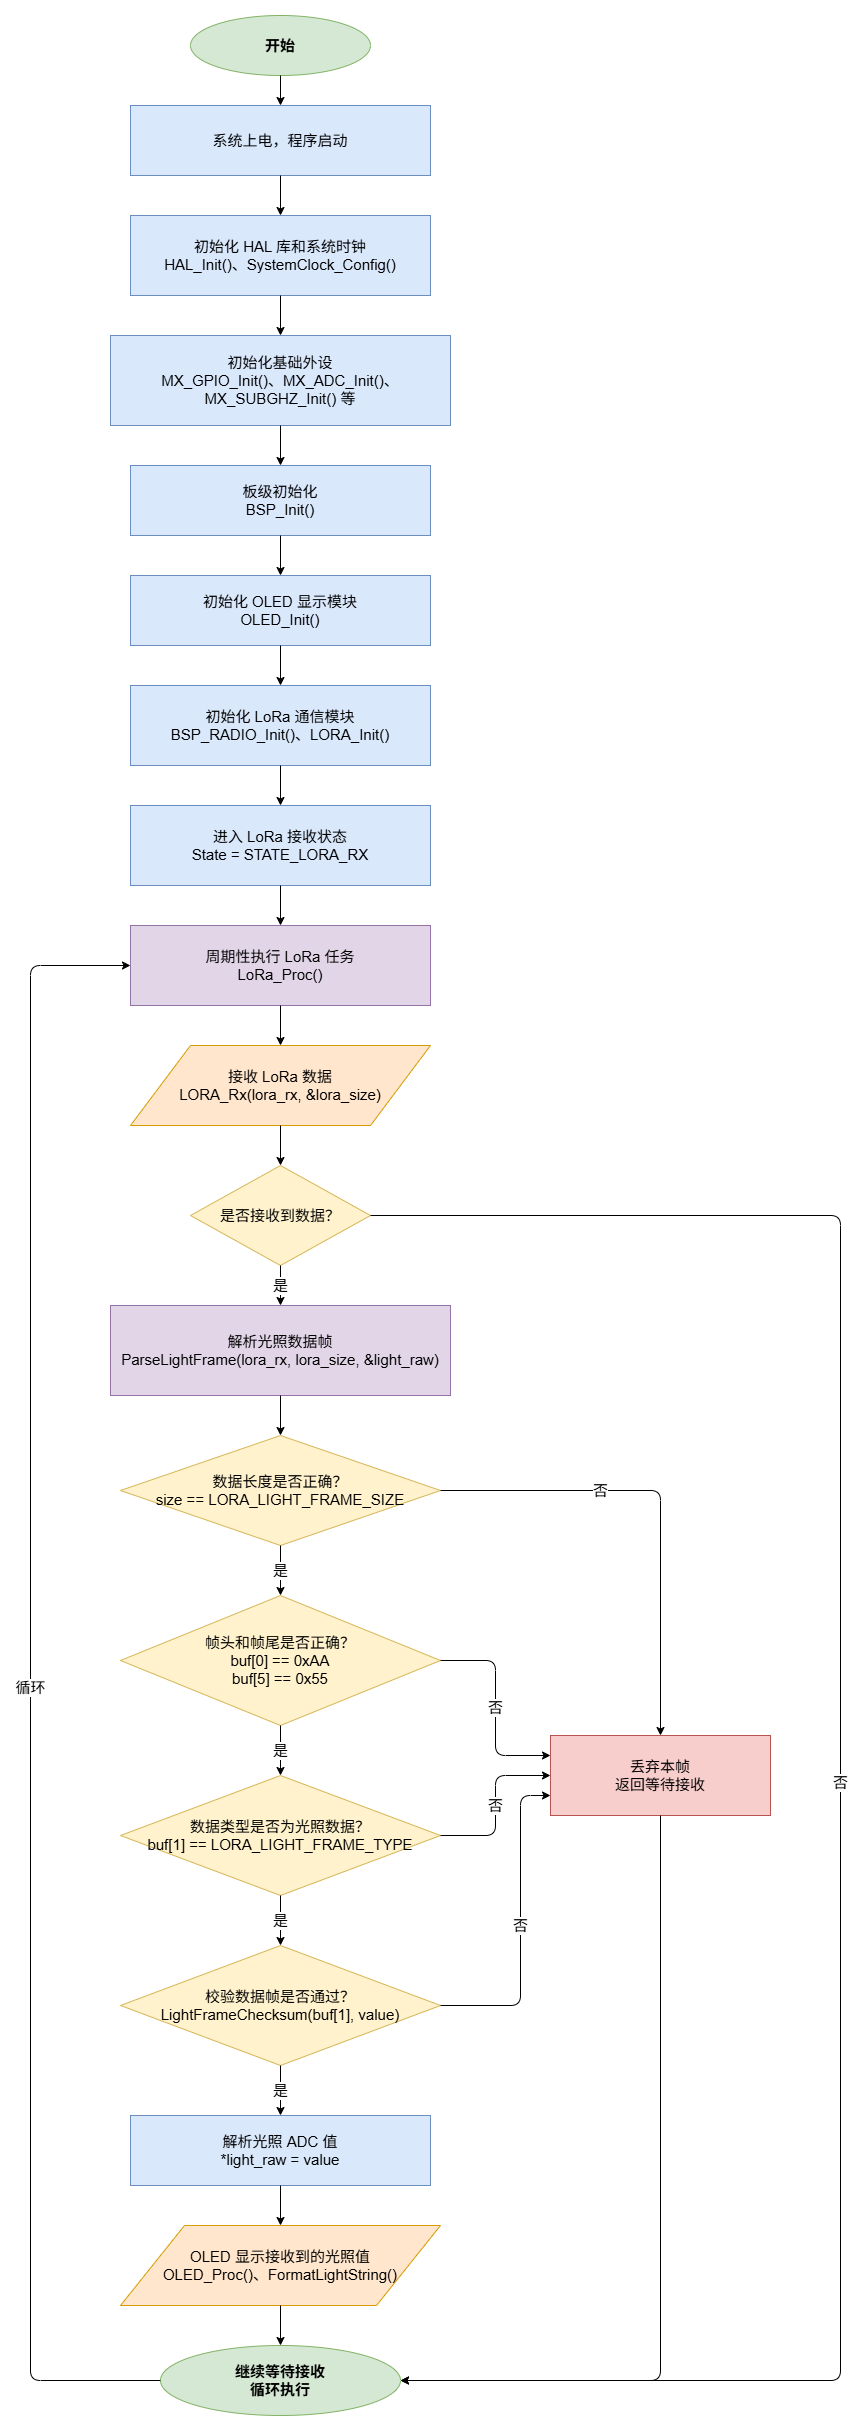

The diagram above was exported from draw.io. Its source (the exported page's mxGraphModel, read from the mxfile embedded in the PNG):
<mxGraphModel dx="1278" dy="884" grid="1" gridSize="10" guides="1" tooltips="1" connect="1" arrows="1" fold="1" page="1" pageScale="1" pageWidth="1169" pageHeight="3000" math="0" shadow="0">
  <root>
    <mxCell id="0" />
    <mxCell id="1" parent="0" />
    <mxCell id="rx2" parent="1" style="ellipse;whiteSpace=wrap;html=1;fillColor=#d5e8d4;strokeColor=#82b366;fontStyle=1;fontSize=15;" value="开始" vertex="1">
      <mxGeometry height="60" width="180" x="380" y="40" as="geometry" />
    </mxCell>
    <mxCell id="rx3" parent="1" style="rounded=0;whiteSpace=wrap;html=1;fillColor=#dae8fc;strokeColor=#6c8ebf;fontSize=15;" value="系统上电，程序启动" vertex="1">
      <mxGeometry height="70" width="300" x="320" y="130" as="geometry" />
    </mxCell>
    <mxCell id="rx4" parent="1" style="rounded=0;whiteSpace=wrap;html=1;fillColor=#dae8fc;strokeColor=#6c8ebf;fontSize=15;" value="初始化 HAL 库和系统时钟&#10;HAL_Init()、SystemClock_Config()" vertex="1">
      <mxGeometry height="80" width="300" x="320" y="240" as="geometry" />
    </mxCell>
    <mxCell id="rx5" parent="1" style="rounded=0;whiteSpace=wrap;html=1;fillColor=#dae8fc;strokeColor=#6c8ebf;fontSize=15;" value="初始化基础外设&#10;MX_GPIO_Init()、MX_ADC_Init()、MX_SUBGHZ_Init() 等" vertex="1">
      <mxGeometry height="90" width="340" x="300" y="360" as="geometry" />
    </mxCell>
    <mxCell id="rx6" parent="1" style="rounded=0;whiteSpace=wrap;html=1;fillColor=#dae8fc;strokeColor=#6c8ebf;fontSize=15;" value="板级初始化&#10;BSP_Init()" vertex="1">
      <mxGeometry height="70" width="300" x="320" y="490" as="geometry" />
    </mxCell>
    <mxCell id="rx7" parent="1" style="rounded=0;whiteSpace=wrap;html=1;fillColor=#dae8fc;strokeColor=#6c8ebf;fontSize=15;" value="初始化 OLED 显示模块&#10;OLED_Init()" vertex="1">
      <mxGeometry height="70" width="300" x="320" y="600" as="geometry" />
    </mxCell>
    <mxCell id="rx8" parent="1" style="rounded=0;whiteSpace=wrap;html=1;fillColor=#dae8fc;strokeColor=#6c8ebf;fontSize=15;" value="初始化 LoRa 通信模块&#10;BSP_RADIO_Init()、LORA_Init()" vertex="1">
      <mxGeometry height="80" width="300" x="320" y="710" as="geometry" />
    </mxCell>
    <mxCell id="rx9" parent="1" style="rounded=0;whiteSpace=wrap;html=1;fillColor=#dae8fc;strokeColor=#6c8ebf;fontSize=15;" value="进入 LoRa 接收状态&#10;State = STATE_LORA_RX" vertex="1">
      <mxGeometry height="80" width="300" x="320" y="830" as="geometry" />
    </mxCell>
    <mxCell id="rx10" parent="1" style="rounded=0;whiteSpace=wrap;html=1;fillColor=#e1d5e7;strokeColor=#9673a6;double=1;fontSize=15;" value="周期性执行 LoRa 任务&#10;LoRa_Proc()" vertex="1">
      <mxGeometry height="80" width="300" x="320" y="950" as="geometry" />
    </mxCell>
    <mxCell id="rx11" parent="1" style="shape=parallelogram;perimeter=parallelogramPerimeter;whiteSpace=wrap;html=1;fillColor=#ffe6cc;strokeColor=#d79b00;fontSize=15;" value="接收 LoRa 数据&#10;LORA_Rx(lora_rx, &amp;lora_size)" vertex="1">
      <mxGeometry height="80" width="300" x="320" y="1070" as="geometry" />
    </mxCell>
    <mxCell id="rx12" parent="1" style="rhombus;whiteSpace=wrap;html=1;fillColor=#fff2cc;strokeColor=#d6b656;fontSize=15;" value="是否接收到数据？" vertex="1">
      <mxGeometry height="100" width="180" x="380" y="1190" as="geometry" />
    </mxCell>
    <mxCell id="rx13" parent="1" style="rounded=0;whiteSpace=wrap;html=1;fillColor=#e1d5e7;strokeColor=#9673a6;double=1;fontSize=15;" value="解析光照数据帧&#10;ParseLightFrame(lora_rx, lora_size, &amp;light_raw)" vertex="1">
      <mxGeometry height="90" width="340" x="300" y="1330" as="geometry" />
    </mxCell>
    <mxCell id="rx14" parent="1" style="rhombus;whiteSpace=wrap;html=1;fillColor=#fff2cc;strokeColor=#d6b656;fontSize=15;" value="数据长度是否正确？&#10;size == LORA_LIGHT_FRAME_SIZE" vertex="1">
      <mxGeometry height="110" width="320" x="310" y="1460" as="geometry" />
    </mxCell>
    <mxCell id="rx15" parent="1" style="rhombus;whiteSpace=wrap;html=1;fillColor=#fff2cc;strokeColor=#d6b656;fontSize=15;" value="帧头和帧尾是否正确？&#10;buf[0] == 0xAA&#10;buf[5] == 0x55" vertex="1">
      <mxGeometry height="130" width="320" x="310" y="1620" as="geometry" />
    </mxCell>
    <mxCell id="rx16" parent="1" style="rhombus;whiteSpace=wrap;html=1;fillColor=#fff2cc;strokeColor=#d6b656;fontSize=15;" value="数据类型是否为光照数据？&#10;buf[1] == LORA_LIGHT_FRAME_TYPE" vertex="1">
      <mxGeometry height="120" width="320" x="310" y="1800" as="geometry" />
    </mxCell>
    <mxCell id="rx17" parent="1" style="rhombus;whiteSpace=wrap;html=1;fillColor=#fff2cc;strokeColor=#d6b656;fontSize=15;" value="校验数据帧是否通过？&#10;LightFrameChecksum(buf[1], value)" vertex="1">
      <mxGeometry height="120" width="320" x="310" y="1970" as="geometry" />
    </mxCell>
    <mxCell id="rx18" parent="1" style="rounded=0;whiteSpace=wrap;html=1;fillColor=#dae8fc;strokeColor=#6c8ebf;fontSize=15;" value="解析光照 ADC 值&#10;*light_raw = value" vertex="1">
      <mxGeometry height="70" width="300" x="320" y="2140" as="geometry" />
    </mxCell>
    <mxCell id="rx19" parent="1" style="shape=parallelogram;perimeter=parallelogramPerimeter;whiteSpace=wrap;html=1;fillColor=#ffe6cc;strokeColor=#d79b00;fontSize=15;" value="OLED 显示接收到的光照值&#10;OLED_Proc()、FormatLightString()" vertex="1">
      <mxGeometry height="80" width="320" x="310" y="2250" as="geometry" />
    </mxCell>
    <mxCell id="rx20" parent="1" style="ellipse;whiteSpace=wrap;html=1;fillColor=#d5e8d4;strokeColor=#82b366;fontStyle=1;fontSize=15;" value="继续等待接收&#10;循环执行" vertex="1">
      <mxGeometry height="70" width="240" x="350" y="2370" as="geometry" />
    </mxCell>
    <mxCell id="rx21" parent="1" style="rounded=0;whiteSpace=wrap;html=1;fillColor=#f8cecc;strokeColor=#b85450;fontSize=15;" value="丢弃本帧&#10;返回等待接收" vertex="1">
      <mxGeometry height="80" width="220" x="740" y="1760" as="geometry" />
    </mxCell>
    <mxCell id="rx30" edge="1" parent="1" source="rx2" style="edgeStyle=orthogonalEdgeStyle;rounded=1;orthogonalLoop=1;jettySize=auto;html=1;exitX=0.5;exitY=1;exitDx=0;exitDy=0;entryX=0.5;entryY=0;entryDx=0;entryDy=0;fontSize=15;" target="rx3" value="">
      <mxGeometry relative="1" as="geometry" />
    </mxCell>
    <mxCell id="rx31" edge="1" parent="1" source="rx3" style="edgeStyle=orthogonalEdgeStyle;rounded=1;orthogonalLoop=1;jettySize=auto;html=1;exitX=0.5;exitY=1;exitDx=0;exitDy=0;entryX=0.5;entryY=0;entryDx=0;entryDy=0;fontSize=15;" target="rx4" value="">
      <mxGeometry relative="1" as="geometry" />
    </mxCell>
    <mxCell id="rx32" edge="1" parent="1" source="rx4" style="edgeStyle=orthogonalEdgeStyle;rounded=1;orthogonalLoop=1;jettySize=auto;html=1;exitX=0.5;exitY=1;exitDx=0;exitDy=0;entryX=0.5;entryY=0;entryDx=0;entryDy=0;fontSize=15;" target="rx5" value="">
      <mxGeometry relative="1" as="geometry" />
    </mxCell>
    <mxCell id="rx33" edge="1" parent="1" source="rx5" style="edgeStyle=orthogonalEdgeStyle;rounded=1;orthogonalLoop=1;jettySize=auto;html=1;exitX=0.5;exitY=1;exitDx=0;exitDy=0;entryX=0.5;entryY=0;entryDx=0;entryDy=0;fontSize=15;" target="rx6" value="">
      <mxGeometry relative="1" as="geometry" />
    </mxCell>
    <mxCell id="rx34" edge="1" parent="1" source="rx6" style="edgeStyle=orthogonalEdgeStyle;rounded=1;orthogonalLoop=1;jettySize=auto;html=1;exitX=0.5;exitY=1;exitDx=0;exitDy=0;entryX=0.5;entryY=0;entryDx=0;entryDy=0;fontSize=15;" target="rx7" value="">
      <mxGeometry relative="1" as="geometry" />
    </mxCell>
    <mxCell id="rx35" edge="1" parent="1" source="rx7" style="edgeStyle=orthogonalEdgeStyle;rounded=1;orthogonalLoop=1;jettySize=auto;html=1;exitX=0.5;exitY=1;exitDx=0;exitDy=0;entryX=0.5;entryY=0;entryDx=0;entryDy=0;fontSize=15;" target="rx8" value="">
      <mxGeometry relative="1" as="geometry" />
    </mxCell>
    <mxCell id="rx36" edge="1" parent="1" source="rx8" style="edgeStyle=orthogonalEdgeStyle;rounded=1;orthogonalLoop=1;jettySize=auto;html=1;exitX=0.5;exitY=1;exitDx=0;exitDy=0;entryX=0.5;entryY=0;entryDx=0;entryDy=0;fontSize=15;" target="rx9" value="">
      <mxGeometry relative="1" as="geometry" />
    </mxCell>
    <mxCell id="rx37" edge="1" parent="1" source="rx9" style="edgeStyle=orthogonalEdgeStyle;rounded=1;orthogonalLoop=1;jettySize=auto;html=1;exitX=0.5;exitY=1;exitDx=0;exitDy=0;entryX=0.5;entryY=0;entryDx=0;entryDy=0;fontSize=15;" target="rx10" value="">
      <mxGeometry relative="1" as="geometry" />
    </mxCell>
    <mxCell id="rx38" edge="1" parent="1" source="rx10" style="edgeStyle=orthogonalEdgeStyle;rounded=1;orthogonalLoop=1;jettySize=auto;html=1;exitX=0.5;exitY=1;exitDx=0;exitDy=0;entryX=0.5;entryY=0;entryDx=0;entryDy=0;fontSize=15;" target="rx11" value="">
      <mxGeometry relative="1" as="geometry" />
    </mxCell>
    <mxCell id="rx39" edge="1" parent="1" source="rx11" style="edgeStyle=orthogonalEdgeStyle;rounded=1;orthogonalLoop=1;jettySize=auto;html=1;exitX=0.5;exitY=1;exitDx=0;exitDy=0;entryX=0.5;entryY=0;entryDx=0;entryDy=0;fontSize=15;" target="rx12" value="">
      <mxGeometry relative="1" as="geometry" />
    </mxCell>
    <mxCell id="rx40" edge="1" parent="1" source="rx12" style="edgeStyle=orthogonalEdgeStyle;rounded=1;orthogonalLoop=1;jettySize=auto;html=1;exitX=0.5;exitY=1;exitDx=0;exitDy=0;entryX=0.5;entryY=0;entryDx=0;entryDy=0;fontSize=15;" target="rx13" value="是">
      <mxGeometry relative="1" as="geometry" />
    </mxCell>
    <mxCell id="rx41" edge="1" parent="1" source="rx12" style="edgeStyle=orthogonalEdgeStyle;rounded=1;orthogonalLoop=1;jettySize=auto;html=1;exitX=1;exitY=0.5;exitDx=0;exitDy=0;entryX=1;entryY=0.5;entryDx=0;entryDy=0;fontSize=15;" target="rx20" value="否">
      <mxGeometry relative="1" as="geometry">
        <Array as="points">
          <mxPoint x="1030" y="1240" />
          <mxPoint x="1030" y="2405" />
        </Array>
      </mxGeometry>
    </mxCell>
    <mxCell id="rx42" edge="1" parent="1" source="rx13" style="edgeStyle=orthogonalEdgeStyle;rounded=1;orthogonalLoop=1;jettySize=auto;html=1;exitX=0.5;exitY=1;exitDx=0;exitDy=0;entryX=0.5;entryY=0;entryDx=0;entryDy=0;fontSize=15;" target="rx14" value="">
      <mxGeometry relative="1" as="geometry" />
    </mxCell>
    <mxCell id="rx43" edge="1" parent="1" source="rx14" style="edgeStyle=orthogonalEdgeStyle;rounded=1;orthogonalLoop=1;jettySize=auto;html=1;exitX=0.5;exitY=1;exitDx=0;exitDy=0;entryX=0.5;entryY=0;entryDx=0;entryDy=0;fontSize=15;" target="rx15" value="是">
      <mxGeometry relative="1" as="geometry" />
    </mxCell>
    <mxCell id="rx44" edge="1" parent="1" source="rx14" style="edgeStyle=orthogonalEdgeStyle;rounded=1;orthogonalLoop=1;jettySize=auto;html=1;exitX=1;exitY=0.5;exitDx=0;exitDy=0;entryX=0.5;entryY=0;entryDx=0;entryDy=0;fontSize=15;" target="rx21" value="否">
      <mxGeometry relative="1" x="-0.3119" as="geometry">
        <mxPoint as="offset" />
        <Array as="points">
          <mxPoint x="850" y="1515" />
        </Array>
      </mxGeometry>
    </mxCell>
    <mxCell id="rx45" edge="1" parent="1" source="rx15" style="edgeStyle=orthogonalEdgeStyle;rounded=1;orthogonalLoop=1;jettySize=auto;html=1;exitX=0.5;exitY=1;exitDx=0;exitDy=0;entryX=0.5;entryY=0;entryDx=0;entryDy=0;fontSize=15;" target="rx16" value="是">
      <mxGeometry relative="1" as="geometry" />
    </mxCell>
    <mxCell id="rx46" edge="1" parent="1" source="rx15" style="edgeStyle=orthogonalEdgeStyle;rounded=1;orthogonalLoop=1;jettySize=auto;html=1;exitX=1;exitY=0.5;exitDx=0;exitDy=0;entryX=0;entryY=0.25;entryDx=0;entryDy=0;fontSize=15;" target="rx21" value="否">
      <mxGeometry relative="1" as="geometry" />
    </mxCell>
    <mxCell id="rx47" edge="1" parent="1" source="rx16" style="edgeStyle=orthogonalEdgeStyle;rounded=1;orthogonalLoop=1;jettySize=auto;html=1;exitX=0.5;exitY=1;exitDx=0;exitDy=0;entryX=0.5;entryY=0;entryDx=0;entryDy=0;fontSize=15;" target="rx17" value="是">
      <mxGeometry relative="1" as="geometry" />
    </mxCell>
    <mxCell id="rx48" edge="1" parent="1" source="rx16" style="edgeStyle=orthogonalEdgeStyle;rounded=1;orthogonalLoop=1;jettySize=auto;html=1;exitX=1;exitY=0.5;exitDx=0;exitDy=0;entryX=0;entryY=0.5;entryDx=0;entryDy=0;fontSize=15;" target="rx21" value="否">
      <mxGeometry relative="1" x="0.0005" as="geometry">
        <mxPoint as="offset" />
      </mxGeometry>
    </mxCell>
    <mxCell id="rx49" edge="1" parent="1" source="rx17" style="edgeStyle=orthogonalEdgeStyle;rounded=1;orthogonalLoop=1;jettySize=auto;html=1;exitX=0.5;exitY=1;exitDx=0;exitDy=0;entryX=0.5;entryY=0;entryDx=0;entryDy=0;fontSize=15;" target="rx18" value="是">
      <mxGeometry relative="1" as="geometry" />
    </mxCell>
    <mxCell id="rx50" edge="1" parent="1" source="rx17" style="edgeStyle=orthogonalEdgeStyle;rounded=1;orthogonalLoop=1;jettySize=auto;html=1;exitX=1;exitY=0.5;exitDx=0;exitDy=0;entryX=0;entryY=0.75;entryDx=0;entryDy=0;fontSize=15;" target="rx21" value="否">
      <mxGeometry relative="1" as="geometry">
        <Array as="points">
          <mxPoint x="710" y="2030" />
          <mxPoint x="710" y="1820" />
        </Array>
      </mxGeometry>
    </mxCell>
    <mxCell id="rx51" edge="1" parent="1" source="rx18" style="edgeStyle=orthogonalEdgeStyle;rounded=1;orthogonalLoop=1;jettySize=auto;html=1;exitX=0.5;exitY=1;exitDx=0;exitDy=0;entryX=0.5;entryY=0;entryDx=0;entryDy=0;fontSize=15;" target="rx19" value="">
      <mxGeometry relative="1" as="geometry" />
    </mxCell>
    <mxCell id="rx52" edge="1" parent="1" source="rx19" style="edgeStyle=orthogonalEdgeStyle;rounded=1;orthogonalLoop=1;jettySize=auto;html=1;exitX=0.5;exitY=1;exitDx=0;exitDy=0;entryX=0.5;entryY=0;entryDx=0;entryDy=0;fontSize=15;" target="rx20" value="">
      <mxGeometry relative="1" as="geometry" />
    </mxCell>
    <mxCell id="rx53" edge="1" parent="1" source="rx21" style="edgeStyle=orthogonalEdgeStyle;rounded=1;orthogonalLoop=1;jettySize=auto;html=1;exitX=0.5;exitY=1;exitDx=0;exitDy=0;entryX=1;entryY=0.5;entryDx=0;entryDy=0;fontSize=15;" target="rx20" value="">
      <mxGeometry relative="1" as="geometry">
        <Array as="points">
          <mxPoint x="850" y="2405" />
        </Array>
      </mxGeometry>
    </mxCell>
    <mxCell id="rx54" edge="1" parent="1" source="rx20" style="edgeStyle=orthogonalEdgeStyle;rounded=1;orthogonalLoop=1;jettySize=auto;html=1;exitX=0;exitY=0.5;exitDx=0;exitDy=0;entryX=0;entryY=0.5;entryDx=0;entryDy=0;fontSize=15;" target="rx10" value="循环">
      <mxGeometry relative="1" as="geometry">
        <Array as="points">
          <mxPoint x="220" y="2405" />
          <mxPoint x="220" y="990" />
        </Array>
      </mxGeometry>
    </mxCell>
  </root>
</mxGraphModel>